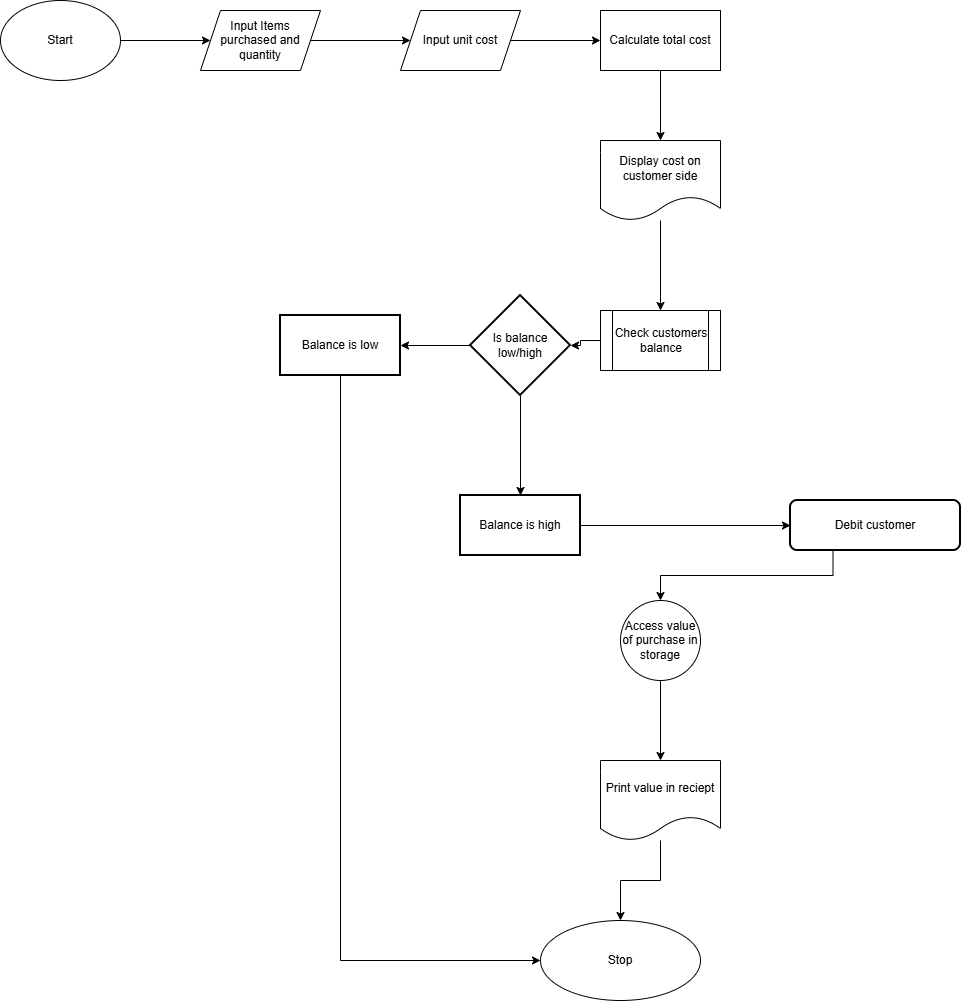

The diagram above was exported from draw.io. Its source (the exported page's mxGraphModel, read from the mxfile embedded in the PNG):
<mxGraphModel dx="1303" dy="718" grid="1" gridSize="10" guides="1" tooltips="1" connect="1" arrows="1" fold="1" page="1" pageScale="1" pageWidth="827" pageHeight="1169" math="0" shadow="0">
  <root>
    <mxCell id="0" />
    <mxCell id="1" parent="0" />
    <mxCell id="jV6Mqr8oXjB69M8yBcNn-27" edge="1" parent="1" source="jV6Mqr8oXjB69M8yBcNn-25" style="edgeStyle=orthogonalEdgeStyle;rounded=0;orthogonalLoop=1;jettySize=auto;html=1;" target="jV6Mqr8oXjB69M8yBcNn-26" value="">
      <mxGeometry relative="1" as="geometry" />
    </mxCell>
    <mxCell id="jV6Mqr8oXjB69M8yBcNn-25" parent="1" style="ellipse;whiteSpace=wrap;html=1;" value="Start" vertex="1">
      <mxGeometry height="80" width="120" x="110" y="660" as="geometry" />
    </mxCell>
    <mxCell id="jV6Mqr8oXjB69M8yBcNn-29" edge="1" parent="1" source="jV6Mqr8oXjB69M8yBcNn-26" style="edgeStyle=orthogonalEdgeStyle;rounded=0;orthogonalLoop=1;jettySize=auto;html=1;" target="jV6Mqr8oXjB69M8yBcNn-28" value="">
      <mxGeometry relative="1" as="geometry" />
    </mxCell>
    <mxCell id="jV6Mqr8oXjB69M8yBcNn-26" parent="1" style="shape=parallelogram;perimeter=parallelogramPerimeter;whiteSpace=wrap;html=1;fixedSize=1;" value="Input Items purchased and quantity" vertex="1">
      <mxGeometry height="60" width="120" x="310" y="670" as="geometry" />
    </mxCell>
    <mxCell id="jV6Mqr8oXjB69M8yBcNn-31" edge="1" parent="1" source="jV6Mqr8oXjB69M8yBcNn-28" style="edgeStyle=orthogonalEdgeStyle;rounded=0;orthogonalLoop=1;jettySize=auto;html=1;" target="jV6Mqr8oXjB69M8yBcNn-30" value="">
      <mxGeometry relative="1" as="geometry" />
    </mxCell>
    <mxCell id="jV6Mqr8oXjB69M8yBcNn-28" parent="1" style="shape=parallelogram;perimeter=parallelogramPerimeter;whiteSpace=wrap;html=1;fixedSize=1;" value="Input unit cost" vertex="1">
      <mxGeometry height="60" width="120" x="510" y="670" as="geometry" />
    </mxCell>
    <mxCell id="jV6Mqr8oXjB69M8yBcNn-33" edge="1" parent="1" source="jV6Mqr8oXjB69M8yBcNn-30" style="edgeStyle=orthogonalEdgeStyle;rounded=0;orthogonalLoop=1;jettySize=auto;html=1;" target="jV6Mqr8oXjB69M8yBcNn-32" value="">
      <mxGeometry relative="1" as="geometry" />
    </mxCell>
    <mxCell id="jV6Mqr8oXjB69M8yBcNn-30" parent="1" style="whiteSpace=wrap;html=1;" value="Calculate total cost" vertex="1">
      <mxGeometry height="60" width="120" x="710" y="670" as="geometry" />
    </mxCell>
    <mxCell id="jV6Mqr8oXjB69M8yBcNn-43" edge="1" parent="1" source="jV6Mqr8oXjB69M8yBcNn-32" style="edgeStyle=orthogonalEdgeStyle;rounded=0;orthogonalLoop=1;jettySize=auto;html=1;" target="jV6Mqr8oXjB69M8yBcNn-42" value="">
      <mxGeometry relative="1" as="geometry" />
    </mxCell>
    <mxCell id="jV6Mqr8oXjB69M8yBcNn-32" parent="1" style="shape=document;whiteSpace=wrap;html=1;boundedLbl=1;" value="Display cost on customer side" vertex="1">
      <mxGeometry height="80" width="120" x="710" y="800" as="geometry" />
    </mxCell>
    <mxCell id="jV6Mqr8oXjB69M8yBcNn-48" edge="1" parent="1" source="jV6Mqr8oXjB69M8yBcNn-42" style="edgeStyle=orthogonalEdgeStyle;rounded=0;orthogonalLoop=1;jettySize=auto;html=1;" target="jV6Mqr8oXjB69M8yBcNn-60" value="">
      <mxGeometry relative="1" as="geometry">
        <mxPoint x="630" y="1005" as="targetPoint" />
      </mxGeometry>
    </mxCell>
    <mxCell id="jV6Mqr8oXjB69M8yBcNn-42" parent="1" style="shape=process;whiteSpace=wrap;html=1;backgroundOutline=1;" value="Check customers balance" vertex="1">
      <mxGeometry height="60" width="120" x="710" y="970" as="geometry" />
    </mxCell>
    <mxCell id="jV6Mqr8oXjB69M8yBcNn-54" edge="1" parent="1" source="jV6Mqr8oXjB69M8yBcNn-51" style="edgeStyle=orthogonalEdgeStyle;rounded=0;orthogonalLoop=1;jettySize=auto;html=1;" target="jV6Mqr8oXjB69M8yBcNn-53" value="">
      <mxGeometry relative="1" as="geometry" />
    </mxCell>
    <mxCell id="jV6Mqr8oXjB69M8yBcNn-51" parent="1" style="ellipse;whiteSpace=wrap;html=1;" value="Access value of purchase in storage" vertex="1">
      <mxGeometry height="80" width="80" x="730" y="1260" as="geometry" />
    </mxCell>
    <mxCell id="jV6Mqr8oXjB69M8yBcNn-56" edge="1" parent="1" source="jV6Mqr8oXjB69M8yBcNn-53" style="edgeStyle=orthogonalEdgeStyle;rounded=0;orthogonalLoop=1;jettySize=auto;html=1;" target="jV6Mqr8oXjB69M8yBcNn-55" value="">
      <mxGeometry relative="1" as="geometry" />
    </mxCell>
    <mxCell id="jV6Mqr8oXjB69M8yBcNn-53" parent="1" style="shape=document;whiteSpace=wrap;html=1;boundedLbl=1;" value="Print value in reciept" vertex="1">
      <mxGeometry height="80" width="120" x="710" y="1420" as="geometry" />
    </mxCell>
    <mxCell id="jV6Mqr8oXjB69M8yBcNn-55" parent="1" style="ellipse;whiteSpace=wrap;html=1;" value="Stop" vertex="1">
      <mxGeometry height="80" width="160" x="650" y="1580" as="geometry" />
    </mxCell>
    <mxCell id="jV6Mqr8oXjB69M8yBcNn-62" edge="1" parent="1" source="jV6Mqr8oXjB69M8yBcNn-60" style="edgeStyle=orthogonalEdgeStyle;rounded=0;orthogonalLoop=1;jettySize=auto;html=1;" target="jV6Mqr8oXjB69M8yBcNn-61" value="">
      <mxGeometry relative="1" as="geometry" />
    </mxCell>
    <mxCell id="jV6Mqr8oXjB69M8yBcNn-66" edge="1" parent="1" source="jV6Mqr8oXjB69M8yBcNn-60" style="edgeStyle=orthogonalEdgeStyle;rounded=0;orthogonalLoop=1;jettySize=auto;html=1;" target="jV6Mqr8oXjB69M8yBcNn-65" value="">
      <mxGeometry relative="1" as="geometry" />
    </mxCell>
    <mxCell id="jV6Mqr8oXjB69M8yBcNn-60" parent="1" style="strokeWidth=2;html=1;shape=mxgraph.flowchart.decision;whiteSpace=wrap;" value="Is balance low/high" vertex="1">
      <mxGeometry height="100" width="100" x="580" y="955" as="geometry" />
    </mxCell>
    <mxCell id="jV6Mqr8oXjB69M8yBcNn-64" edge="1" parent="1" source="jV6Mqr8oXjB69M8yBcNn-61" style="edgeStyle=orthogonalEdgeStyle;rounded=0;orthogonalLoop=1;jettySize=auto;html=1;exitX=0.5;exitY=1;exitDx=0;exitDy=0;entryX=0;entryY=0.5;entryDx=0;entryDy=0;" target="jV6Mqr8oXjB69M8yBcNn-55">
      <mxGeometry relative="1" as="geometry" />
    </mxCell>
    <mxCell id="jV6Mqr8oXjB69M8yBcNn-61" parent="1" style="whiteSpace=wrap;html=1;strokeWidth=2;" value="Balance is low" vertex="1">
      <mxGeometry height="60" width="120" x="390" y="975" as="geometry" />
    </mxCell>
    <mxCell id="jV6Mqr8oXjB69M8yBcNn-72" edge="1" parent="1" source="jV6Mqr8oXjB69M8yBcNn-65" style="edgeStyle=orthogonalEdgeStyle;rounded=0;orthogonalLoop=1;jettySize=auto;html=1;exitX=1;exitY=0.5;exitDx=0;exitDy=0;entryX=0;entryY=0.5;entryDx=0;entryDy=0;" target="jV6Mqr8oXjB69M8yBcNn-68">
      <mxGeometry relative="1" as="geometry" />
    </mxCell>
    <mxCell id="jV6Mqr8oXjB69M8yBcNn-65" parent="1" style="whiteSpace=wrap;html=1;strokeWidth=2;" value="Balance is high" vertex="1">
      <mxGeometry height="60" width="120" x="570" y="1155" as="geometry" />
    </mxCell>
    <mxCell id="jV6Mqr8oXjB69M8yBcNn-73" edge="1" parent="1" source="jV6Mqr8oXjB69M8yBcNn-68" style="edgeStyle=orthogonalEdgeStyle;rounded=0;orthogonalLoop=1;jettySize=auto;html=1;exitX=0.25;exitY=1;exitDx=0;exitDy=0;" target="jV6Mqr8oXjB69M8yBcNn-51">
      <mxGeometry relative="1" as="geometry" />
    </mxCell>
    <mxCell id="jV6Mqr8oXjB69M8yBcNn-68" parent="1" style="rounded=1;whiteSpace=wrap;html=1;absoluteArcSize=1;arcSize=14;strokeWidth=2;" value="Debit customer" vertex="1">
      <mxGeometry height="50" width="170" x="900" y="1160" as="geometry" />
    </mxCell>
  </root>
</mxGraphModel>